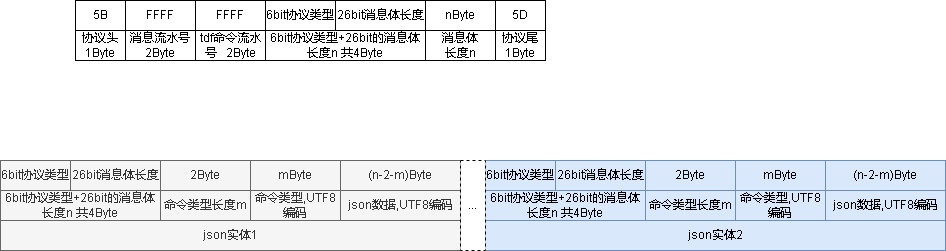

The diagram above was exported from draw.io. Its source (the exported page's mxGraphModel, read from the mxfile embedded in the PNG):
<mxGraphModel dx="1434" dy="756" grid="1" gridSize="10" guides="1" tooltips="1" connect="1" arrows="1" fold="1" page="1" pageScale="1" pageWidth="827" pageHeight="1169" math="0" shadow="0">
  <root>
    <mxCell id="0" />
    <mxCell id="1" parent="0" />
    <mxCell id="niBDA9yzYfe-qiENH3fv-1" value="协议头&lt;br&gt;1Byte" style="rounded=0;whiteSpace=wrap;html=1;" parent="1" vertex="1">
      <mxGeometry x="80" y="370" width="50" height="30" as="geometry" />
    </mxCell>
    <mxCell id="niBDA9yzYfe-qiENH3fv-2" value="5B" style="rounded=0;whiteSpace=wrap;html=1;" parent="1" vertex="1">
      <mxGeometry x="80" y="340" width="50" height="30" as="geometry" />
    </mxCell>
    <mxCell id="niBDA9yzYfe-qiENH3fv-3" value="消息流水号&lt;br&gt;2Byte" style="rounded=0;whiteSpace=wrap;html=1;" parent="1" vertex="1">
      <mxGeometry x="130" y="370" width="70" height="30" as="geometry" />
    </mxCell>
    <mxCell id="niBDA9yzYfe-qiENH3fv-4" value="FFFF" style="rounded=0;whiteSpace=wrap;html=1;" parent="1" vertex="1">
      <mxGeometry x="130" y="340" width="70" height="30" as="geometry" />
    </mxCell>
    <mxCell id="niBDA9yzYfe-qiENH3fv-5" value="tdf命令流水号&amp;nbsp; &amp;nbsp;2Byte" style="rounded=0;whiteSpace=wrap;html=1;" parent="1" vertex="1">
      <mxGeometry x="200" y="370" width="70" height="30" as="geometry" />
    </mxCell>
    <mxCell id="niBDA9yzYfe-qiENH3fv-6" value="FFFF" style="rounded=0;whiteSpace=wrap;html=1;" parent="1" vertex="1">
      <mxGeometry x="200" y="340" width="70" height="30" as="geometry" />
    </mxCell>
    <mxCell id="niBDA9yzYfe-qiENH3fv-7" value="6bit协议类型+26bit的消息体长度n 共4Byte" style="rounded=0;whiteSpace=wrap;html=1;" parent="1" vertex="1">
      <mxGeometry x="270" y="370" width="160" height="30" as="geometry" />
    </mxCell>
    <mxCell id="niBDA9yzYfe-qiENH3fv-8" value="6bit协议类型" style="rounded=0;whiteSpace=wrap;html=1;" parent="1" vertex="1">
      <mxGeometry x="270" y="340" width="70" height="30" as="geometry" />
    </mxCell>
    <mxCell id="niBDA9yzYfe-qiENH3fv-9" value="26bit消息体长度" style="rounded=0;whiteSpace=wrap;html=1;" parent="1" vertex="1">
      <mxGeometry x="340" y="340" width="90" height="30" as="geometry" />
    </mxCell>
    <mxCell id="niBDA9yzYfe-qiENH3fv-10" value="消息体&lt;br&gt;长度n" style="rounded=0;whiteSpace=wrap;html=1;" parent="1" vertex="1">
      <mxGeometry x="430" y="370" width="70" height="30" as="geometry" />
    </mxCell>
    <mxCell id="niBDA9yzYfe-qiENH3fv-11" value="nByte" style="rounded=0;whiteSpace=wrap;html=1;" parent="1" vertex="1">
      <mxGeometry x="430" y="340" width="70" height="30" as="geometry" />
    </mxCell>
    <mxCell id="niBDA9yzYfe-qiENH3fv-12" value="协议尾&lt;br&gt;1Byte" style="rounded=0;whiteSpace=wrap;html=1;" parent="1" vertex="1">
      <mxGeometry x="500" y="370" width="50" height="30" as="geometry" />
    </mxCell>
    <mxCell id="niBDA9yzYfe-qiENH3fv-13" value="5D" style="rounded=0;whiteSpace=wrap;html=1;" parent="1" vertex="1">
      <mxGeometry x="500" y="340" width="50" height="30" as="geometry" />
    </mxCell>
    <mxCell id="niBDA9yzYfe-qiENH3fv-15" value="命令类型长度m" style="rounded=0;whiteSpace=wrap;html=1;fillColor=#f5f5f5;fontColor=#333333;strokeColor=#666666;" parent="1" vertex="1">
      <mxGeometry x="165" y="530" width="90" height="30" as="geometry" />
    </mxCell>
    <mxCell id="niBDA9yzYfe-qiENH3fv-16" value="2Byte" style="rounded=0;whiteSpace=wrap;html=1;fillColor=#f5f5f5;fontColor=#333333;strokeColor=#666666;" parent="1" vertex="1">
      <mxGeometry x="165" y="500" width="90" height="30" as="geometry" />
    </mxCell>
    <mxCell id="niBDA9yzYfe-qiENH3fv-17" value="命令类型,UTF8编码" style="rounded=0;whiteSpace=wrap;html=1;fillColor=#f5f5f5;fontColor=#333333;strokeColor=#666666;" parent="1" vertex="1">
      <mxGeometry x="255" y="530" width="90" height="30" as="geometry" />
    </mxCell>
    <mxCell id="niBDA9yzYfe-qiENH3fv-18" value="mByte" style="rounded=0;whiteSpace=wrap;html=1;fillColor=#f5f5f5;fontColor=#333333;strokeColor=#666666;" parent="1" vertex="1">
      <mxGeometry x="255" y="500" width="90" height="30" as="geometry" />
    </mxCell>
    <mxCell id="niBDA9yzYfe-qiENH3fv-19" value="(n-2-m)Byte" style="rounded=0;whiteSpace=wrap;html=1;fillColor=#f5f5f5;fontColor=#333333;strokeColor=#666666;" parent="1" vertex="1">
      <mxGeometry x="345" y="500" width="120" height="30" as="geometry" />
    </mxCell>
    <mxCell id="niBDA9yzYfe-qiENH3fv-20" value="json数据,UTF8编码" style="rounded=0;whiteSpace=wrap;html=1;fillColor=#f5f5f5;fontColor=#333333;strokeColor=#666666;" parent="1" vertex="1">
      <mxGeometry x="345" y="530" width="120" height="30" as="geometry" />
    </mxCell>
    <mxCell id="niBDA9yzYfe-qiENH3fv-21" value="json实体1" style="rounded=0;whiteSpace=wrap;html=1;fillColor=#f5f5f5;fontColor=#333333;strokeColor=#666666;" parent="1" vertex="1">
      <mxGeometry x="5" y="560" width="460" height="30" as="geometry" />
    </mxCell>
    <mxCell id="OhLIZND3cb2uZJL5ED1T-1" value="6bit协议类型+26bit的消息体长度n 共4Byte" style="rounded=0;whiteSpace=wrap;html=1;fillColor=#f5f5f5;fontColor=#333333;strokeColor=#666666;" vertex="1" parent="1">
      <mxGeometry x="5" y="530" width="160" height="30" as="geometry" />
    </mxCell>
    <mxCell id="OhLIZND3cb2uZJL5ED1T-2" value="6bit协议类型" style="rounded=0;whiteSpace=wrap;html=1;fillColor=#f5f5f5;fontColor=#333333;strokeColor=#666666;" vertex="1" parent="1">
      <mxGeometry x="5" y="500" width="70" height="30" as="geometry" />
    </mxCell>
    <mxCell id="OhLIZND3cb2uZJL5ED1T-3" value="26bit消息体长度" style="rounded=0;whiteSpace=wrap;html=1;fillColor=#f5f5f5;fontColor=#333333;strokeColor=#666666;" vertex="1" parent="1">
      <mxGeometry x="75" y="500" width="90" height="30" as="geometry" />
    </mxCell>
    <mxCell id="OhLIZND3cb2uZJL5ED1T-4" value="命令类型长度m" style="rounded=0;whiteSpace=wrap;html=1;fillColor=#dae8fc;strokeColor=#6c8ebf;" vertex="1" parent="1">
      <mxGeometry x="650" y="530" width="90" height="30" as="geometry" />
    </mxCell>
    <mxCell id="OhLIZND3cb2uZJL5ED1T-5" value="2Byte" style="rounded=0;whiteSpace=wrap;html=1;fillColor=#dae8fc;strokeColor=#6c8ebf;" vertex="1" parent="1">
      <mxGeometry x="650" y="500" width="90" height="30" as="geometry" />
    </mxCell>
    <mxCell id="OhLIZND3cb2uZJL5ED1T-6" value="命令类型,UTF8编码" style="rounded=0;whiteSpace=wrap;html=1;fillColor=#dae8fc;strokeColor=#6c8ebf;" vertex="1" parent="1">
      <mxGeometry x="740" y="530" width="90" height="30" as="geometry" />
    </mxCell>
    <mxCell id="OhLIZND3cb2uZJL5ED1T-7" value="mByte" style="rounded=0;whiteSpace=wrap;html=1;fillColor=#dae8fc;strokeColor=#6c8ebf;" vertex="1" parent="1">
      <mxGeometry x="740" y="500" width="90" height="30" as="geometry" />
    </mxCell>
    <mxCell id="OhLIZND3cb2uZJL5ED1T-8" value="(n-2-m)Byte" style="rounded=0;whiteSpace=wrap;html=1;fillColor=#dae8fc;strokeColor=#6c8ebf;" vertex="1" parent="1">
      <mxGeometry x="830" y="500" width="120" height="30" as="geometry" />
    </mxCell>
    <mxCell id="OhLIZND3cb2uZJL5ED1T-9" value="json数据,UTF8编码" style="rounded=0;whiteSpace=wrap;html=1;fillColor=#dae8fc;strokeColor=#6c8ebf;" vertex="1" parent="1">
      <mxGeometry x="830" y="530" width="120" height="30" as="geometry" />
    </mxCell>
    <mxCell id="OhLIZND3cb2uZJL5ED1T-10" value="json实体2" style="rounded=0;whiteSpace=wrap;html=1;fillColor=#dae8fc;strokeColor=#6c8ebf;" vertex="1" parent="1">
      <mxGeometry x="490" y="560" width="460" height="30" as="geometry" />
    </mxCell>
    <mxCell id="OhLIZND3cb2uZJL5ED1T-11" value="6bit协议类型+26bit的消息体长度n 共4Byte" style="rounded=0;whiteSpace=wrap;html=1;fillColor=#dae8fc;strokeColor=#6c8ebf;" vertex="1" parent="1">
      <mxGeometry x="490" y="530" width="160" height="30" as="geometry" />
    </mxCell>
    <mxCell id="OhLIZND3cb2uZJL5ED1T-12" value="6bit协议类型" style="rounded=0;whiteSpace=wrap;html=1;fillColor=#dae8fc;strokeColor=#6c8ebf;" vertex="1" parent="1">
      <mxGeometry x="490" y="500" width="70" height="30" as="geometry" />
    </mxCell>
    <mxCell id="OhLIZND3cb2uZJL5ED1T-13" value="26bit消息体长度" style="rounded=0;whiteSpace=wrap;html=1;fillColor=#dae8fc;strokeColor=#6c8ebf;" vertex="1" parent="1">
      <mxGeometry x="560" y="500" width="90" height="30" as="geometry" />
    </mxCell>
    <mxCell id="OhLIZND3cb2uZJL5ED1T-14" value="..." style="rounded=0;whiteSpace=wrap;html=1;dashed=1;" vertex="1" parent="1">
      <mxGeometry x="465" y="500" width="25" height="90" as="geometry" />
    </mxCell>
  </root>
</mxGraphModel>